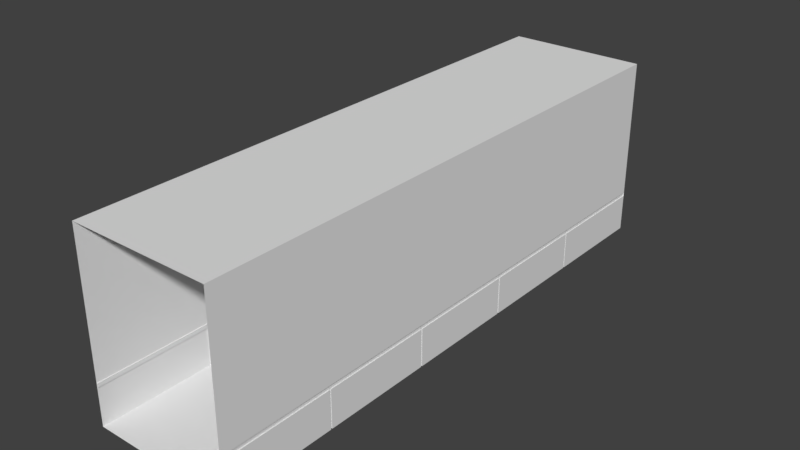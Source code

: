 # Source: Corridor.blend  (saved by Blender 2.79.0; exported with 4.5.12 LTS)
import bpy
from mathutils import Matrix  # noqa: F401  (used for matrix-valued properties, if any)

bpy.ops.wm.read_factory_settings(use_empty=True)
scene = bpy.context.scene
scene.name = 'Scene'

# ---- collections
col_collection_1 = bpy.data.collections.new('Collection 1'); scene.collection.children.link(col_collection_1)

# ---- materials (node trees are filled in below, after node groups)
mat_material_001 = bpy.data.materials.new('Material.001')
mat_material_001.alpha_threshold = 0.0
mat_material_001.use_transparent_shadow = False
mat_material_001.roughness = 0.5
mat_material_002 = bpy.data.materials.new('Material.002')
mat_material_002.alpha_threshold = 0.0
mat_material_002.use_transparent_shadow = False
mat_material_002.roughness = 0.5
mat_material_003 = bpy.data.materials.new('Material.003')
mat_material_003.alpha_threshold = 0.0
mat_material_003.use_transparent_shadow = False
mat_material_003.roughness = 0.5
mat_material_004 = bpy.data.materials.new('Material.004')
mat_material_004.alpha_threshold = 0.0
mat_material_004.use_transparent_shadow = False
mat_material_004.roughness = 0.5
mat_material_005 = bpy.data.materials.new('Material.005')
mat_material_005.alpha_threshold = 0.0
mat_material_005.use_transparent_shadow = False
mat_material_005.roughness = 0.5

# ---- material node trees

# ---- world
world_world = bpy.data.worlds.new('World'); scene.world = world_world
world_world.color = (0.05088, 0.05088, 0.05088)
world_world.use_sun_shadow = False
world_world.sun_shadow_jitter_overblur = 0.0
world_world.cycles.sampling_method = 'MANUAL'

# ---- meshes
me_cube_001 = bpy.data.meshes.new('Cube.001')
me_cube_001.from_pydata([(-1.0, -4.0, -1.0), (-1.0, -4.0, 1.59), (-1.0, 4.0, -1.0), (-1.0, 4.0, 1.59), (-1.0, 2.4, 1.59), (-1.0, 0.8, 1.59), (-1.0, -0.8, 1.59), (-1.0, -2.4, 1.59), (-1.0, -4.0, -0.4655), (-1.0, 4.0, -0.4655), (-1.0, -2.4, -1.0), (-1.0, -0.8, -1.0), (-1.0, -4.0, -0.4093), (-1.0, 4.0, -0.4093), (-1.0, 0.8, -1.0), (-1.0, 2.4, -1.0), (0.0, 4.0, 1.59), (0.0, -4.0, 1.59), (0.0, 4.0, -1.0), (0.0, -4.0, -1.0), (-1.0, 2.4, -0.4655), (-1.0, 0.8, -0.4655), (-1.0, -0.8, -0.4655), (-1.0, -2.4, -0.4655), (-1.0, 2.4, -0.4093), (-1.0, 0.8, -0.4093), (-1.0, -0.8, -0.4093), (-1.0, -2.4, -0.4093), (0.0, -2.4, 1.59), (0.0, -0.8, 1.59), (0.0, 0.8, 1.59), (0.0, 2.4, 1.59), (0.0, -2.4, -1.0), (0.0, -0.8, -1.0), (0.0, 0.8, -1.0), (0.0, 2.4, -1.0), (-1.0, -2.38, 1.59), (-1.0, -2.38, -0.4655), (-1.0, -2.38, -1.0), (-1.0, -2.38, -0.4093), (0.0, -2.38, 1.59), (0.0, -2.38, -1.0), (-1.0, -0.78, -0.4655), (-1.0, -0.78, -1.0), (-1.0, -0.78, 1.59), (-1.0, -0.78, -0.4093), (0.0, -0.78, 1.59), (0.0, -0.78, -1.0), (-1.0, 0.82, 1.59), (-1.0, 0.82, -0.4093), (-1.0, 0.82, -1.0), (-1.0, 0.82, -0.4655), (0.0, 0.82, 1.59), (0.0, 0.82, -1.0), (-1.0, 2.42, 1.59), (-1.0, 2.42, -0.4093), (-1.0, 2.42, -1.0), (-1.0, 2.42, -0.4655), (0.0, 2.42, 1.59), (0.0, 2.42, -1.0), (-0.9869, 0.82, -0.4093), (-0.9869, 0.8, -0.4093), (-0.9869, -0.78, -0.4655), (-0.9869, -0.8, -0.4655), (-0.9869, 2.42, -0.4093), (-0.9869, 2.4, -0.4093), (-0.9869, -2.38, -0.4655), (-0.9869, -2.4, -0.4655), (-0.9869, 4.0, -0.4093), (-0.9869, 4.0, -0.4655), (-0.9869, -4.0, -0.4655), (-0.9869, -0.78, -1.0), (-0.9869, -0.8, -1.0), (-0.9869, 0.82, -1.0), (-0.9869, 0.8, -1.0), (-0.9869, -2.38, -1.0), (-0.9869, -2.4, -1.0), (-0.9869, -4.0, -0.4093), (-0.9869, -2.4, -0.4093), (-0.9869, 0.82, -0.4655), (-0.9869, 0.8, -0.4655), (-0.9869, 2.42, -1.0), (-0.9869, 2.4, -1.0), (-0.9869, 2.42, -0.4655), (-0.9869, 2.4, -0.4655), (-0.9869, -0.78, -0.4093), (-0.9869, -0.8, -0.4093), (-0.9869, -2.38, -0.4093), (-1.0, -3.98, -1.0), (-1.0, -3.98, -0.4655), (-1.0, -3.98, -0.4093), (-1.0, -3.98, 1.59), (0.0, -3.98, 1.59), (0.0, -3.98, -1.0), (-0.9869, -3.98, -0.4655), (-0.9869, -3.98, -0.4093), (-1.0, 3.977, 1.59), (0.0, 3.977, 1.59), (0.0, 3.977, -1.0), (-1.0, 3.977, -0.4093), (-1.0, 3.977, -1.0), (-1.0, 3.977, -0.4655), (-0.9869, 3.977, -0.4093), (-0.9869, 3.977, -0.4655)], [], [(99, 13, 3, 96), (100, 2, 9, 101), (50, 14, 34, 53), (38, 10, 32, 41), (89, 23, 67, 94), (92, 17, 1, 91), (21, 14, 74, 80), (56, 15, 35, 59), (43, 11, 33, 47), (88, 0, 19, 93), (99, 55, 64, 102), (38, 37, 66, 75), (9, 13, 68, 69), (58, 31, 4, 54), (52, 30, 5, 48), (46, 29, 6, 44), (40, 28, 7, 36), (88, 10, 23, 89), (38, 11, 22, 37), (43, 14, 21, 42), (50, 15, 20, 51), (90, 27, 7, 91), (39, 26, 6, 36), (45, 25, 5, 44), (49, 24, 4, 48), (27, 39, 36, 7), (22, 11, 72, 63), (29, 40, 36, 6), (23, 10, 76, 67), (11, 38, 41, 33), (26, 45, 44, 6), (43, 42, 62, 71), (30, 46, 44, 5), (15, 56, 81, 82), (14, 43, 47, 34), (25, 49, 48, 5), (26, 39, 87, 86), (31, 52, 48, 4), (55, 24, 65, 64), (15, 50, 53, 35), (97, 58, 54, 96), (100, 56, 59, 98), (50, 51, 79, 73), (56, 57, 83, 81), (24, 55, 54, 4), (94, 67, 78, 95), (103, 69, 68, 102), (66, 63, 86, 87), (62, 80, 61, 85), (79, 84, 65, 60), (76, 75, 66, 67), (67, 66, 87, 78), (72, 71, 62, 63), (63, 62, 85, 86), (74, 73, 79, 80), (80, 79, 60, 61), (84, 83, 64, 65), (82, 81, 83, 84), (20, 15, 82, 84), (11, 43, 71, 72), (101, 9, 69, 103), (24, 49, 60, 65), (14, 50, 73, 74), (45, 26, 86, 85), (10, 38, 75, 76), (42, 21, 80, 62), (39, 27, 78, 87), (51, 20, 84, 79), (12, 8, 70, 77), (90, 12, 77, 95), (25, 45, 85, 61), (49, 25, 61, 60), (37, 22, 63, 66), (27, 90, 95, 78), (70, 94, 95, 77), (12, 90, 91, 1), (0, 88, 89, 8), (10, 88, 93, 32), (28, 92, 91, 7), (8, 89, 94, 70), (57, 101, 103, 83), (83, 103, 102, 64), (2, 100, 98, 18), (16, 97, 96, 3), (13, 99, 102, 68), (56, 100, 101, 57), (55, 99, 96, 54)])
me_cube_001.polygons.foreach_set('material_index', [0, 0, 3, 3, 1, 4, 1, 3, 3, 3, 1, 1, 1, 4, 4, 4, 4, 2, 2, 2, 2, 0, 0, 0, 0, 0, 1, 4, 1, 3, 0, 1, 4, 0, 3, 0, 1, 4, 1, 3, 4, 3, 1, 1, 0, 1, 1, 1, 1, 1, 1, 1, 1, 1, 1, 1, 1, 1, 1, 0, 1, 1, 0, 1, 0, 1, 1, 1, 1, 1, 1, 1, 1, 1, 1, 0, 0, 3, 4, 1, 1, 1, 3, 4, 1, 2, 0])
me_cube_001.materials.append(mat_material_001)
me_cube_001.materials.append(mat_material_002)
me_cube_001.materials.append(mat_material_003)
me_cube_001.materials.append(mat_material_004)
me_cube_001.materials.append(mat_material_005)
me_cube_001.use_remesh_preserve_volume = False
me_cube_001.use_remesh_preserve_attributes = False
me_cube_001.use_mirror_vertex_groups = False
me_cube_001.update()

# ---- objects
ob_cube = bpy.data.objects.new('Cube', me_cube_001)

# ---- transforms, parenting, visibility, modifiers, constraints
ob_cube.location = (0.0, 0.0, 0.0)
ob_cube.lineart.crease_threshold = 0.0
_m = ob_cube.modifiers.new('Mirror', 'MIRROR')
_m.use_clip = True

# ---- collection membership
col_collection_1.objects.link(ob_cube)

# ---- scene / render settings (as saved in the file)
scene.frame_start = 1; scene.frame_end = 250; scene.frame_set(1)
scene.render.engine = 'BLENDER_EEVEE_NEXT'
scene.render.resolution_percentage = 50
scene.render.dither_intensity = 0.0
scene.cycles.use_denoising = False
scene.cycles.samples = 128
scene.cycles.sampling_pattern = 'TABULATED_SOBOL'
scene.cycles.use_adaptive_sampling = False
scene.cycles.use_light_tree = False
scene.cycles.blur_glossy = 0.0
scene.cycles.sample_clamp_indirect = 0.0
scene.view_settings.view_transform = 'Standard'
bpy.context.view_layer.update()

# ---- added for rendering (the .blend has no active camera and no usable light): camera, sun
cam_auto = bpy.data.cameras.new('AutoCamera')
cam_auto.lens = 50.0
cam_auto.sensor_width = 36.0
cam_auto.clip_end = 1000.0
ob_auto_camera = bpy.data.objects.new('AutoCamera', cam_auto)
scene.collection.objects.link(ob_auto_camera)
ob_auto_camera.location = (7.99694, -9.59633, 6.69231)
ob_auto_camera.rotation_euler = (1.09748, -7.21219e-08, 0.694738)
scene.camera = ob_auto_camera
light_auto_sun = bpy.data.lights.new('AutoSun', 'SUN')
light_auto_sun.energy = 3.0
light_auto_sun.angle = 0.0523599
ob_auto_sun = bpy.data.objects.new('AutoSun', light_auto_sun)
scene.collection.objects.link(ob_auto_sun)
ob_auto_sun.rotation_euler = (0.872665, 0.174533, 0.523599)
bpy.context.view_layer.update()
